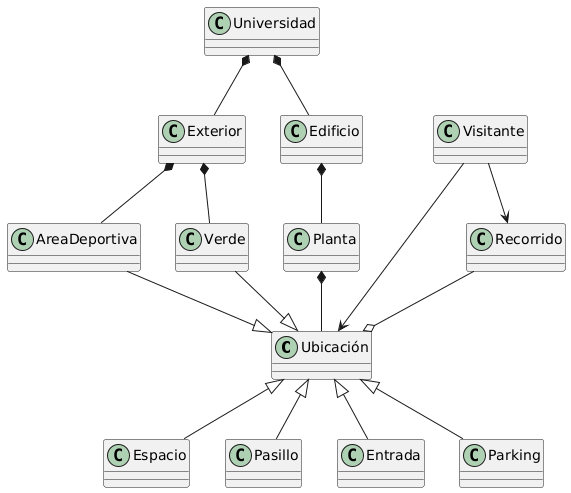

The diagram above was rendered by PlantUML. Its source (embedded in the PNG):
@startuml
class Ubicación
class Visitante
class Espacio
class Universidad
class Edificio
class Exterior
class Planta
class AreaDeportiva
class Verde 
class Recorrido
class Pasillo
class Entrada
class Parking

Visitante -->  Ubicación
Visitante --> Recorrido
Recorrido --o Ubicación
Universidad  *-- Edificio
Edificio *-- Planta
Universidad  *-- Exterior
Exterior *-- AreaDeportiva
Exterior *-- Verde
Planta *-- Ubicación
Espacio -up-|> Ubicación
Pasillo -up-|> Ubicación
Entrada -up-|> Ubicación
Parking -up-|> Ubicación
Verde --|> Ubicación
AreaDeportiva -r-|> Ubicación
Edificio -[hidden]l-> Exterior
AreaDeportiva -[hidden]r-> Recorrido
@enduml